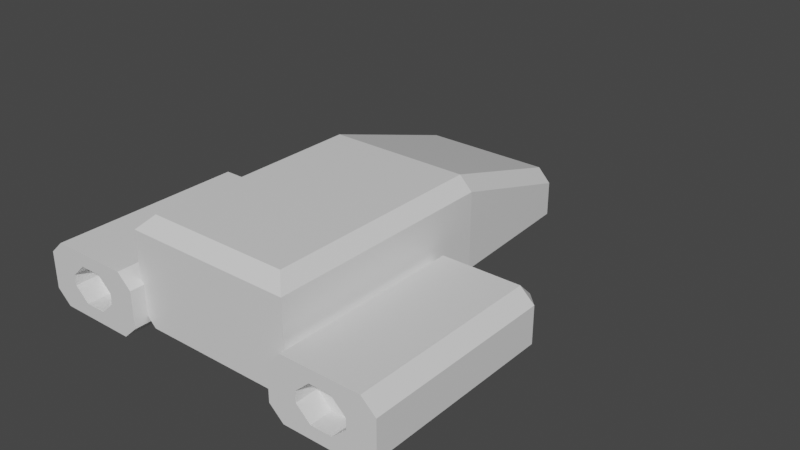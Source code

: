 # Source: ship.blend  (saved by Blender 2.90.8; exported with 4.5.12 LTS)
import bpy
from mathutils import Matrix  # noqa: F401  (used for matrix-valued properties, if any)

bpy.ops.wm.read_factory_settings(use_empty=True)
scene = bpy.context.scene
scene.name = 'Scene'

# ---- collections
col_collection = bpy.data.collections.new('Collection'); scene.collection.children.link(col_collection)
col_procedural = bpy.data.collections.new('Procedural'); scene.collection.children.link(col_procedural)

# ---- materials (node trees are filled in below, after node groups)
mat_ship = bpy.data.materials.new('Ship')
mat_ship.alpha_threshold = 0.0
mat_ship.use_transparent_shadow = False
mat_ship.line_color = (0.0, 0.0, 0.0, 1.0)

# ---- material node trees
mat_ship.use_nodes = True; mat_ship.node_tree.nodes.clear()
_N = mat_ship.node_tree.nodes; _L = mat_ship.node_tree.links
n0 = _N.new('ShaderNodeOutputMaterial'); n0.name = 'Material Output'; n0.location = (300, 300)
n1 = _N.new('ShaderNodeBsdfPrincipled'); n1.name = 'Principled BSDF'; n1.location = (10, 300)
n1.distribution = 'GGX'
n1.subsurface_method = 'BURLEY'
n1.inputs[2].default_value = 0.4
n1.inputs[3].default_value = 1.45
n1.inputs[27].default_value = (0.0, 0.0, 0.0, 1.0)
n1.inputs[28].default_value = 1.0
_L.new(n1.outputs[0], n0.inputs[0])
n0.is_active_output = True

# ---- world
world_world = bpy.data.worlds.new('World'); scene.world = world_world
world_world.use_nodes = True; world_world.node_tree.nodes.clear()
_N = world_world.node_tree.nodes; _L = world_world.node_tree.links
n0 = _N.new('ShaderNodeOutputWorld'); n0.name = 'World Output'; n0.location = (300, 300)
n1 = _N.new('ShaderNodeBackground'); n1.name = 'Background'; n1.location = (10, 300)
n1.inputs[0].default_value = (0.05088, 0.05088, 0.05088, 1.0)
_L.new(n1.outputs[0], n0.inputs[0])
n0.is_active_output = True
world_world.color = (0.05088, 0.05088, 0.05088)
world_world.use_sun_shadow = False
world_world.sun_shadow_jitter_overblur = 0.0

# ---- meshes
me_cube_001 = bpy.data.meshes.new('Cube.001')
me_cube_001.from_pydata([(2.492, -0.008287, 0.1193), (2.492, -0.008287, -0.1254), (2.025, -0.008287, -0.5681), (2.293, -0.008287, -0.8152), (2.025, -0.008287, -0.3725), (2.293, -0.008287, -0.1254), (1.758, 3.605, -1.06), (1.492, 3.605, -0.8131), (1.732, 3.845, -0.8199), (1.758, 3.605, 0.1193), (1.732, 3.845, -0.1207), (1.492, 3.605, -0.1275), (2.958, -0.008287, -0.5681), (2.691, -0.008287, -0.8152), (2.691, -0.008287, -0.1254), (2.958, -0.008287, -0.3725), (3.252, 3.845, -0.8199), (3.492, 3.605, -0.8131), (3.225, 3.605, -1.06), (3.252, 3.845, -0.1207), (3.225, 3.605, 0.1193), (3.492, 3.605, -0.1275), (1.324, 0.2596, -0.8596), (1.565, 0.2596, -0.6196), (1.324, 4.61, -0.8596), (1.565, 4.586, -0.6196), (1.43, 7.172, -0.6196), (1.19, 7.171, -0.8596), (1.178, 7.411, -0.6196), (1.178, 7.411, -0.06671), (1.189, 7.182, 0.2444), (1.43, 7.172, 0.003637), (1.492, -0.008287, -0.1278), (1.759, -0.008287, 0.1193), (3.492, -0.008287, -0.8128), (3.224, -0.008287, -1.06), (1.759, -0.008287, -1.06), (1.492, -0.008287, -0.8128), (3.224, -0.008287, 0.1193), (3.492, -0.008287, -0.1278), (2.291, 0.4228, -0.1254), (2.025, 0.4228, -0.3722), (2.692, 0.4228, -0.8152), (2.958, 0.4228, -0.5684), (2.025, 0.4228, -0.5684), (2.291, 0.4228, -0.8152), (2.958, 0.4228, -0.3722), (2.692, 0.4228, -0.1254), (1.565, 0.2596, 0.8062), (1.325, 0.4996, 1.049), (1.565, 4.586, 0.8058), (1.325, 4.586, 1.049), (-2.293, -0.008287, -0.8152), (-2.025, -0.008287, -0.5681), (-2.293, -0.008287, -0.1254), (-2.025, -0.008287, -0.3725), (-1.758, 3.605, -1.06), (-1.732, 3.845, -0.8199), (-1.492, 3.605, -0.8131), (-1.758, 3.605, 0.1193), (-1.492, 3.605, -0.1275), (-1.732, 3.845, -0.1207), (-2.691, -0.008287, -0.8152), (-2.958, -0.008287, -0.5681), (-2.958, -0.008287, -0.3725), (-2.691, -0.008287, -0.1254), (-3.252, 3.845, -0.8199), (-3.225, 3.605, -1.06), (-3.492, 3.605, -0.8131), (-3.252, 3.845, -0.1207), (-3.492, 3.605, -0.1275), (-3.225, 3.605, 0.1193), (-1.565, 0.2596, -0.6196), (-1.324, 0.2596, -0.8596), (-1.565, 4.586, -0.6196), (-1.324, 4.61, -0.8596), (-1.43, 7.172, -0.6196), (-1.178, 7.411, -0.6196), (-1.19, 7.171, -0.8596), (-1.178, 7.411, -0.06671), (-1.43, 7.172, 0.003637), (-1.189, 7.182, 0.2444), (-1.759, -0.008287, 0.1193), (-1.492, -0.008287, -0.1278), (-3.224, -0.008287, -1.06), (-3.492, -0.008287, -0.8128), (-1.492, -0.008287, -0.8128), (-1.759, -0.008287, -1.06), (-3.492, -0.008287, -0.1278), (-3.224, -0.008287, 0.1193), (-2.025, 0.4228, -0.3722), (-2.291, 0.4228, -0.1254), (-2.958, 0.4228, -0.5684), (-2.692, 0.4228, -0.8152), (-2.291, 0.4228, -0.8152), (-2.025, 0.4228, -0.5684), (-2.692, 0.4228, -0.1254), (-2.958, 0.4228, -0.3722), (-1.325, 0.4996, 1.049), (-1.565, 0.2596, 0.8062), (-1.325, 4.586, 1.049), (-1.565, 4.586, 0.8058)], [], [(10, 16, 8), (32, 7, 37), (29, 26, 28), (81, 51, 30), (61, 71, 59), (53, 90, 95), (100, 49, 51), (58, 83, 86), (25, 31, 50), (15, 43, 12), (88, 68, 85), (21, 34, 17), (76, 79, 77), (45, 42, 40), (29, 77, 79), (24, 22, 73), (5, 0, 33), (44, 4, 2), (9, 33, 0), (66, 61, 57), (73, 22, 99), (59, 89, 82), (94, 95, 90), (1, 40, 47), (56, 84, 67), (6, 16, 18), (80, 74, 101), (30, 79, 81), (58, 61, 60), (54, 55, 82), (92, 64, 63), (13, 45, 3), (6, 35, 36), (6, 7, 8), (9, 10, 11), (16, 17, 18), (19, 20, 21), (26, 27, 28), (29, 30, 31), (56, 57, 58), (59, 60, 61), (66, 67, 68), (69, 70, 71), (76, 77, 78), (79, 80, 81), (6, 37, 7), (9, 32, 33), (72, 101, 74), (66, 70, 69), (50, 23, 25), (18, 34, 35), (20, 39, 21), (45, 2, 3), (22, 25, 23), (20, 10, 9), (50, 49, 48), (93, 52, 94), (26, 24, 27), (30, 50, 31), (96, 54, 65), (12, 42, 13), (40, 4, 41), (47, 15, 14), (86, 56, 58), (83, 59, 82), (66, 56, 67), (98, 48, 49), (21, 16, 19), (85, 67, 84), (88, 71, 70), (53, 94, 52), (74, 73, 72), (98, 101, 99), (28, 78, 77), (75, 76, 78), (101, 81, 80), (8, 11, 10), (63, 84, 62), (13, 3, 36), (93, 63, 62), (55, 91, 90), (64, 96, 65), (10, 19, 16), (32, 11, 7), (29, 31, 26), (81, 100, 51), (61, 69, 71), (53, 55, 90), (100, 98, 49), (58, 60, 83), (25, 26, 31), (15, 46, 43), (88, 70, 68), (21, 39, 34), (76, 80, 79), (42, 43, 46), (46, 47, 42), (47, 40, 42), (40, 41, 44), (44, 45, 40), (29, 28, 77), (73, 75, 24), (75, 78, 24), (78, 27, 24), (5, 1, 0), (44, 41, 4), (38, 20, 0), (20, 9, 0), (66, 69, 61), (23, 48, 22), (48, 99, 22), (99, 72, 73), (59, 71, 89), (90, 91, 94), (91, 96, 94), (96, 97, 92), (92, 93, 96), (93, 94, 96), (47, 14, 1), (1, 5, 40), (56, 87, 84), (6, 8, 16), (80, 76, 74), (30, 29, 79), (58, 57, 61), (84, 87, 52), (87, 86, 53), (52, 87, 53), (86, 83, 55), (83, 82, 55), (82, 89, 65), (89, 88, 64), (65, 89, 64), (88, 85, 63), (88, 63, 64), (52, 62, 84), (55, 53, 86), (82, 65, 54), (92, 97, 64), (13, 42, 45), (6, 18, 35), (6, 36, 37), (9, 11, 32), (72, 99, 101), (66, 68, 70), (50, 48, 23), (18, 17, 34), (20, 38, 39), (45, 44, 2), (22, 24, 25), (20, 19, 10), (50, 51, 49), (93, 62, 52), (26, 25, 24), (30, 51, 50), (96, 91, 54), (12, 43, 42), (40, 5, 4), (47, 46, 15), (86, 87, 56), (83, 60, 59), (66, 57, 56), (98, 99, 48), (21, 17, 16), (85, 68, 67), (88, 89, 71), (53, 95, 94), (74, 75, 73), (98, 100, 101), (28, 27, 78), (75, 74, 76), (101, 100, 81), (8, 7, 11), (63, 85, 84), (32, 37, 2), (37, 36, 2), (36, 35, 13), (35, 34, 12), (13, 35, 12), (34, 39, 15), (39, 38, 15), (38, 0, 14), (0, 1, 14), (33, 32, 4), (4, 5, 33), (2, 4, 32), (38, 14, 15), (3, 2, 36), (34, 15, 12), (93, 92, 63), (55, 54, 91), (64, 97, 96)])
_uv = me_cube_001.uv_layers.new(name='UVMap')
_uv.uv.foreach_set('vector', [0.8649, 0.1251, 0.9221, 0.0005863, 0.9221, 0.1251, 0.0005863, 0.9122, 0.2965, 0.9683, 0.0005863, 0.9683, 0.5585, 0.8028, 0.587, 0.8481, 0.5585, 0.8481, 0.559, 0.4246, 0.3364, 0.2187, 0.559, 0.2298, 0.5499, 0.8181, 0.5221, 0.9404, 0.5221, 0.8202, 0.906, 0.8721, 0.8715, 0.8913, 0.8708, 0.8676, 0.0005863, 0.2187, 0.3353, 0.4357, 0.0005864, 0.4357, 0.5678, 0.1781, 0.8637, 0.122, 0.8637, 0.178, 0.6833, 0.7084, 0.6323, 0.9204, 0.5666, 0.7084, 0.3829, 0.9125, 0.4189, 0.9319, 0.3817, 0.9222, 0.0005863, 0.8549, 0.2965, 0.911, 0.0005863, 0.9109, 0.2965, 0.8537, 0.0005863, 0.7975, 0.2965, 0.7975, 0.9982, 0.7548, 0.9697, 0.8001, 0.9697, 0.7548, 0.9185, 0.7883, 0.8957, 0.8129, 0.8761, 0.749, 0.7325, 0.6201, 0.6872, 0.4272, 0.7325, 0.4272, 0.2104, 0.0005888, 0.5666, 0.0005863, 0.5666, 0.2175, 0.4155, 0.758, 0.3954, 0.7743, 0.3954, 0.7143, 0.2977, 0.9213, 0.3385, 0.9077, 0.3383, 0.9168, 0.8561, 0.3389, 0.5602, 0.3388, 0.5602, 0.2788, 0.5504, 0.8169, 0.4932, 0.6924, 0.5504, 0.6924, 0.3174, 0.5548, 0.5343, 0.5548, 0.2977, 0.6912, 0.8637, 0.0005863, 0.5678, 0.1207, 0.5678, 0.0006722, 0.4196, 0.8859, 0.4394, 0.8628, 0.4558, 0.8621, 0.3622, 0.8969, 0.3357, 0.8574, 0.3951, 0.8638, 0.0005864, 0.5548, 0.2965, 0.6749, 0.0005863, 0.675, 0.9135, 0.6295, 0.9413, 0.7518, 0.9135, 0.7496, 0.0005863, 0.4879, 0.2126, 0.4369, 0.2126, 0.5536, 0.9844, 0.7269, 0.9527, 0.5331, 0.9844, 0.5321, 0.9456, 0.4451, 0.9734, 0.5018, 0.9456, 0.5012, 0.3177, 0.7906, 0.338, 0.8125, 0.2977, 0.8343, 0.9886, 0.8554, 0.9488, 0.8762, 0.9479, 0.8671, 0.3687, 0.9321, 0.3231, 0.9743, 0.3504, 0.9286, 0.0005863, 0.7963, 0.2965, 0.6763, 0.2965, 0.7963, 0.9815, 0.3101, 0.9968, 0.3356, 0.969, 0.335, 0.9815, 0.4172, 0.969, 0.3923, 0.9968, 0.3917, 0.6104, 0.8697, 0.5826, 0.8702, 0.5979, 0.8447, 0.6104, 0.9269, 0.5979, 0.9518, 0.5826, 0.9264, 0.587, 0.8481, 0.5728, 0.872, 0.5585, 0.8481, 0.5585, 0.8028, 0.5715, 0.7739, 0.587, 0.7971, 0.9609, 0.4196, 0.9734, 0.4445, 0.9456, 0.4451, 0.9609, 0.5267, 0.9456, 0.5012, 0.9734, 0.5018, 0.9381, 0.3335, 0.9505, 0.3086, 0.9659, 0.3341, 0.9381, 0.3908, 0.9659, 0.3902, 0.9505, 0.4157, 0.9982, 0.7548, 0.9697, 0.7548, 0.984, 0.731, 0.9697, 0.8001, 0.9982, 0.8059, 0.9827, 0.829, 0.8488, 0.731, 0.8786, 0.4351, 0.8786, 0.731, 0.9283, 0.4254, 0.8986, 0.1295, 0.9284, 0.1295, 0.5669, 0.4369, 0.2126, 0.5536, 0.2126, 0.4369, 0.9381, 0.3335, 0.9659, 0.3902, 0.9381, 0.3908, 0.5666, 0.7084, 0.6833, 0.3541, 0.6833, 0.7084, 0.9959, 0.2959, 0.9661, -4.387e-05, 0.9959, -4.398e-05, 0.9352, 0.2959, 0.965, -4.434e-05, 0.9649, 0.2959, 0.3231, 0.9743, 0.3383, 0.9168, 0.3504, 0.9286, 0.769, 0.3404, 0.7363, 0.6943, 0.7412, 0.34, 0.4932, 0.8202, 0.521, 0.9425, 0.4932, 0.9404, 0.7707, 0.9696, 0.4349, 0.9748, 0.4172, 0.9455, 0.9524, 0.8088, 0.9169, 0.8593, 0.8914, 0.824, 0.7413, 0.9063, 0.7641, 0.6966, 0.769, 0.9066, 0.9903, 0.9734, 0.7707, 0.9696, 0.9913, 0.9455, 0.9621, 0.9318, 0.9194, 0.891, 0.9368, 0.8878, 0.3817, 0.9222, 0.388, 0.9739, 0.3687, 0.9321, 0.3357, 0.8574, 0.3385, 0.9077, 0.3027, 0.8955, 0.3951, 0.8638, 0.3829, 0.9125, 0.3719, 0.8998, 0.8797, 0.4351, 0.9095, 0.731, 0.8798, 0.731, 0.2965, 0.9993, 0.0005863, 0.9695, 0.2965, 0.9694, 0.6965, 0.921, 0.8188, 0.9488, 0.6986, 0.9488, 0.6926, 0.6479, 0.7206, 0.8846, 0.6926, 0.8649, 0.5826, 0.9264, 0.6104, 0.8697, 0.6104, 0.9269, 0.8637, 0.2091, 0.5678, 0.1793, 0.8637, 0.1792, 0.8676, 0.1295, 0.8973, 0.4254, 0.8676, 0.4254, 0.906, 0.8721, 0.8914, 0.824, 0.9169, 0.8593, 0.7702, 0.5523, 0.8029, 0.9063, 0.7751, 0.9066, 0.8268, 0.8965, 0.832, 0.5607, 0.8561, 0.9142, 0.9413, 0.6251, 0.9135, 0.4312, 0.9413, 0.4322, 0.798, 0.55, 0.7751, 0.3404, 0.8029, 0.34, 0.832, 0.5607, 0.8282, 0.3411, 0.8561, 0.34, 0.969, 0.335, 0.9968, 0.3917, 0.969, 0.3923, 0.354, 0.7361, 0.3942, 0.7143, 0.3742, 0.758, 0.4719, 0.7906, 0.4719, 0.758, 0.492, 0.7143, 0.9524, 0.8088, 0.9479, 0.8671, 0.935, 0.8584, 0.9071, 0.8814, 0.901, 0.9305, 0.8715, 0.8913, 0.9488, 0.8762, 0.9621, 0.9318, 0.9368, 0.8878, 0.8649, 0.1251, 0.8649, 0.0005863, 0.9221, 0.0005863, 0.0005863, 0.9122, 0.2965, 0.9121, 0.2965, 0.9683, 0.5585, 0.8028, 0.587, 0.7971, 0.587, 0.8481, 0.559, 0.4246, 0.3364, 0.4357, 0.3364, 0.2187, 0.5499, 0.8181, 0.5499, 0.9425, 0.5221, 0.9404, 0.906, 0.8721, 0.9071, 0.8814, 0.8715, 0.8913, 0.0005863, 0.2187, 0.3353, 0.2187, 0.3353, 0.4357, 0.5678, 0.1781, 0.5678, 0.1219, 0.8637, 0.122, 0.6833, 0.7084, 0.6833, 0.9204, 0.6323, 0.9204, 0.3829, 0.9125, 0.4189, 0.9071, 0.4189, 0.9319, 0.0005863, 0.8549, 0.2965, 0.8548, 0.2965, 0.911, 0.2965, 0.8537, 0.0005863, 0.8536, 0.0005863, 0.7975, 0.9982, 0.7548, 0.9982, 0.8059, 0.9697, 0.8001, 0.8957, 0.8129, 0.8653, 0.8152, 0.8533, 0.804, 0.8533, 0.804, 0.8533, 0.7736, 0.8957, 0.8129, 0.8533, 0.7736, 0.8761, 0.749, 0.8957, 0.8129, 0.8761, 0.749, 0.9064, 0.7467, 0.9185, 0.7579, 0.9185, 0.7579, 0.9185, 0.7883, 0.8761, 0.749, 0.7325, 0.6201, 0.6872, 0.6201, 0.6872, 0.4272, 0.5666, 0.2175, 0.2104, 0.2175, 0.2104, 0.0005888, 0.2104, 0.2175, 0.0005863, 0.2065, 0.2104, 0.0005888, 0.0005863, 0.2065, 0.0005864, 0.01156, 0.2104, 0.0005888, 0.4155, 0.758, 0.4155, 0.7743, 0.3954, 0.7743, 0.2977, 0.9213, 0.3027, 0.8955, 0.3385, 0.9077, 0.5602, 0.2188, 0.8561, 0.2187, 0.5602, 0.2788, 0.8561, 0.2187, 0.8561, 0.3389, 0.5602, 0.2788, 0.5504, 0.8169, 0.4932, 0.8169, 0.4932, 0.6924, 0.554, 0.5745, 0.554, 0.6912, 0.5343, 0.5548, 0.554, 0.6912, 0.2977, 0.6912, 0.5343, 0.5548, 0.2977, 0.6912, 0.2977, 0.5745, 0.3174, 0.5548, 0.8637, 0.0005863, 0.8637, 0.1208, 0.5678, 0.1207, 0.4558, 0.8621, 0.4774, 0.8836, 0.4196, 0.8859, 0.4774, 0.8836, 0.4787, 0.9171, 0.4196, 0.8859, 0.4787, 0.9171, 0.459, 0.9402, 0.4425, 0.9409, 0.4425, 0.9409, 0.421, 0.9194, 0.4787, 0.9171, 0.421, 0.9194, 0.4196, 0.8859, 0.4787, 0.9171, 0.3951, 0.8638, 0.3719, 0.8998, 0.3622, 0.8969, 0.3622, 0.8969, 0.3514, 0.8981, 0.3357, 0.8574, 0.0005864, 0.5548, 0.2965, 0.5549, 0.2965, 0.6749, 0.9135, 0.6295, 0.9413, 0.6273, 0.9413, 0.7518, 0.0005863, 0.4879, 0.0005863, 0.4369, 0.2126, 0.4369, 0.9844, 0.7269, 0.9527, 0.7259, 0.9527, 0.5331, 0.9456, 0.4451, 0.9734, 0.4445, 0.9734, 0.5018, 0.3942, 0.7143, 0.3942, 0.8343, 0.3742, 0.7906, 0.3942, 0.8343, 0.374, 0.8562, 0.354, 0.8125, 0.3742, 0.7906, 0.3942, 0.8343, 0.354, 0.8125, 0.374, 0.8562, 0.3179, 0.8562, 0.338, 0.8125, 0.3179, 0.8562, 0.2977, 0.8343, 0.338, 0.8125, 0.2977, 0.8343, 0.2977, 0.7143, 0.3177, 0.758, 0.2977, 0.7143, 0.3179, 0.6924, 0.338, 0.7361, 0.3177, 0.758, 0.2977, 0.7143, 0.338, 0.7361, 0.3179, 0.6924, 0.374, 0.6924, 0.354, 0.7361, 0.3179, 0.6924, 0.354, 0.7361, 0.338, 0.7361, 0.3742, 0.7906, 0.3742, 0.758, 0.3942, 0.7143, 0.338, 0.8125, 0.354, 0.8125, 0.374, 0.8562, 0.2977, 0.8343, 0.3177, 0.758, 0.3177, 0.7906, 0.9886, 0.8554, 0.9886, 0.8827, 0.9488, 0.8762, 0.3687, 0.9321, 0.388, 0.9739, 0.3231, 0.9743, 0.0005863, 0.7963, 0.0005863, 0.6762, 0.2965, 0.6763, 0.8488, 0.731, 0.8488, 0.4351, 0.8786, 0.4351, 0.9283, 0.4254, 0.8986, 0.4254, 0.8986, 0.1295, 0.5669, 0.4369, 0.5669, 0.5537, 0.2126, 0.5536, 0.9381, 0.3335, 0.9659, 0.3341, 0.9659, 0.3902, 0.5666, 0.7084, 0.5665, 0.3541, 0.6833, 0.3541, 0.9959, 0.2959, 0.9661, 0.2959, 0.9661, -4.387e-05, 0.9352, 0.2959, 0.9351, -4.434e-05, 0.965, -4.434e-05, 0.3231, 0.9743, 0.2977, 0.9213, 0.3383, 0.9168, 0.769, 0.3404, 0.7641, 0.6966, 0.7363, 0.6943, 0.4932, 0.8202, 0.521, 0.8181, 0.521, 0.9425, 0.7707, 0.9696, 0.7688, 0.9976, 0.4349, 0.9748, 0.9524, 0.8088, 0.935, 0.8584, 0.9169, 0.8593, 0.7413, 0.9063, 0.7363, 0.6943, 0.7641, 0.6966, 0.9903, 0.9734, 0.7688, 0.9976, 0.7707, 0.9696, 0.9621, 0.9318, 0.901, 0.9305, 0.9194, 0.891, 0.3817, 0.9222, 0.4189, 0.9319, 0.388, 0.9739, 0.3357, 0.8574, 0.3514, 0.8981, 0.3385, 0.9077, 0.3951, 0.8638, 0.4189, 0.9071, 0.3829, 0.9125, 0.8797, 0.4351, 0.9096, 0.4351, 0.9095, 0.731, 0.2965, 0.9993, 0.0005863, 0.9992, 0.0005863, 0.9695, 0.6965, 0.921, 0.821, 0.921, 0.8188, 0.9488, 0.6926, 0.6479, 0.7206, 0.6282, 0.7206, 0.8846, 0.5826, 0.9264, 0.5826, 0.8702, 0.6104, 0.8697, 0.8637, 0.2091, 0.5678, 0.209, 0.5678, 0.1793, 0.8676, 0.1295, 0.8974, 0.1295, 0.8973, 0.4254, 0.906, 0.8721, 0.8708, 0.8676, 0.8914, 0.824, 0.7702, 0.5523, 0.798, 0.55, 0.8029, 0.9063, 0.8268, 0.8965, 0.8041, 0.5626, 0.832, 0.5607, 0.9413, 0.6251, 0.9135, 0.6261, 0.9135, 0.4312, 0.798, 0.55, 0.7702, 0.5523, 0.7751, 0.3404, 0.832, 0.5607, 0.8041, 0.5626, 0.8282, 0.3411, 0.969, 0.335, 0.9968, 0.3356, 0.9968, 0.3917, 0.354, 0.7361, 0.374, 0.6924, 0.3942, 0.7143, 0.4157, 0.6924, 0.4718, 0.6924, 0.4517, 0.7361, 0.4718, 0.6924, 0.492, 0.7143, 0.4517, 0.7361, 0.492, 0.7143, 0.492, 0.8343, 0.4719, 0.7906, 0.492, 0.8343, 0.4718, 0.8562, 0.4517, 0.8125, 0.4719, 0.7906, 0.492, 0.8343, 0.4517, 0.8125, 0.4718, 0.8562, 0.4157, 0.8562, 0.4357, 0.8125, 0.4157, 0.8562, 0.3954, 0.8343, 0.4357, 0.8125, 0.3954, 0.8343, 0.3954, 0.7743, 0.4155, 0.7906, 0.3954, 0.7743, 0.4155, 0.7743, 0.4155, 0.7906, 0.3954, 0.7143, 0.4157, 0.6924, 0.4357, 0.7361, 0.4357, 0.7361, 0.4155, 0.758, 0.3954, 0.7143, 0.4517, 0.7361, 0.4357, 0.7361, 0.4157, 0.6924, 0.3954, 0.8343, 0.4155, 0.7906, 0.4357, 0.8125, 0.4719, 0.758, 0.4517, 0.7361, 0.492, 0.7143, 0.4718, 0.8562, 0.4357, 0.8125, 0.4517, 0.8125, 0.9524, 0.8088, 0.9886, 0.8554, 0.9479, 0.8671, 0.9071, 0.8814, 0.9194, 0.891, 0.901, 0.9305, 0.9488, 0.8762, 0.9886, 0.8827, 0.9621, 0.9318])
me_cube_001.materials.append(mat_ship)
me_cube_001.use_remesh_fix_poles = True
me_cube_001.use_remesh_preserve_attributes = False
me_cube_001.use_mirror_vertex_groups = False
me_cube_001.update()
me_cube = bpy.data.meshes.new('Cube')
me_cube.from_pydata([(2.025, -0.008287, -0.8152), (2.025, -0.008287, -0.1254), (1.492, 3.845, -1.06), (1.492, 3.845, 0.1193), (2.958, -0.008287, -0.8152), (2.958, -0.008287, -0.1254), (3.492, 3.845, -1.06), (3.492, 3.845, 0.1193), (2.025, -0.008287, -0.4703), (1.492, 3.845, -0.4703), (3.492, 3.845, -0.4703), (2.958, -0.008287, -0.4703), (1.565, 0.2596, -0.8596), (1.565, 4.586, -0.8596), (1.418, 7.411, -0.8596), (1.418, 7.411, 0.1733), (0.0, 0.2596, -0.8596), (0.0, 4.737, -0.8596), (0.0, 7.411, -0.8596), (0.0, 7.411, 0.1733), (1.565, 4.586, 0.1261), (1.565, 0.2596, 0.1261), (1.418, 7.411, -0.2963), (0.0, 7.411, -0.2963), (0.0, 0.2596, 0.1261), (1.492, -0.008287, -0.4703), (1.492, -0.008287, 0.1193), (3.492, -0.008287, -0.4703), (3.492, -0.008287, -1.06), (1.492, -0.008287, -1.06), (3.492, -0.008287, 0.1193), (2.958, 0.4228, -0.4703), (2.025, 0.4228, -0.4703), (2.025, 0.4228, -0.1254), (2.958, 0.4228, -0.8152), (2.025, 0.4228, -0.8152), (2.958, 0.4228, -0.1254), (2.492, 3.845, -1.06), (2.492, 3.845, 0.1193), (2.492, -0.008287, -1.06), (2.492, -0.008287, 0.1193), (2.492, 3.845, -0.4703), (2.492, -0.008287, -0.8152), (2.492, -0.008287, -0.1254), (2.492, 0.4228, -0.4703), (2.492, 0.4228, -0.8152), (2.492, 0.4228, -0.1254), (0.0, 0.2596, 1.049), (1.565, 0.2596, 1.049), (1.565, 4.586, 1.049), (0.0, 4.586, 1.049)], [], [(25, 26, 3, 9), (41, 38, 7, 10), (10, 7, 30, 27), (42, 4, 34, 45), (37, 6, 28, 39), (38, 3, 26, 40), (8, 0, 35, 32), (6, 10, 27, 28), (37, 41, 10, 6), (29, 25, 9, 2), (16, 17, 13, 12), (21, 20, 49, 48), (24, 21, 48, 47), (20, 13, 14, 22), (50, 49, 15, 19), (22, 23, 19, 15), (13, 17, 18, 14), (14, 18, 23, 22), (49, 20, 22, 15), (16, 12, 21, 24), (12, 13, 20, 21), (8, 1, 26, 25), (11, 4, 28, 27), (42, 0, 29, 39), (43, 5, 30, 40), (0, 8, 25, 29), (5, 11, 27, 30), (44, 46, 33, 32), (45, 44, 32, 35), (1, 8, 32, 33), (11, 5, 36, 31), (43, 1, 33, 46), (4, 11, 31, 34), (5, 43, 46, 36), (34, 31, 44, 45), (31, 36, 46, 44), (1, 43, 40, 26), (4, 42, 39, 28), (2, 9, 41, 37), (7, 38, 40, 30), (2, 37, 39, 29), (0, 42, 45, 35), (9, 3, 38, 41), (50, 47, 48, 49)])
_uv = me_cube.uv_layers.new(name='UVMap')
_uv.uv.foreach_set('vector', [0.4793, 0.5382, 0.4793, 0.5943, 0.1124, 0.5943, 0.1124, 0.5382, 0.05629, 0.6895, 0.1124, 0.6895, 0.1124, 0.7848, 0.05629, 0.7848, 0.1124, 0.8409, 0.1124, 0.7848, 0.4793, 0.7848, 0.4793, 0.8409, 0.9998, 0.681, 0.9998, 0.7254, 0.9588, 0.7254, 0.9588, 0.681, 0.9585, 0.6895, 0.9585, 0.7848, 0.5916, 0.7848, 0.5916, 0.6895, 0.1124, 0.6895, 0.1124, 0.5943, 0.4793, 0.5943, 0.4793, 0.6895, 0.9998, 0.6037, 0.9998, 0.6366, 0.9588, 0.6366, 0.9588, 0.6037, 0.1124, 0.897, 0.1124, 0.8409, 0.4793, 0.8409, 0.4793, 0.897, 0.0001502, 0.6895, 0.05629, 0.6895, 0.05629, 0.7848, 0.0001503, 0.7848, 0.4793, 0.4821, 0.4793, 0.5382, 0.1124, 0.5382, 0.1124, 0.4821, 0.8149, 0.4818, 0.3877, 0.4787, 0.4051, 0.3306, 0.8156, 0.3316, 0.8157, 0.2373, 0.4043, 0.2373, 0.4036, 0.1495, 0.8157, 0.1492, 0.9652, 0.2374, 0.8157, 0.2373, 0.8157, 0.1492, 0.9652, 0.1492, 0.4043, 0.2373, 0.4051, 0.3306, 0.137, 0.3355, 0.1361, 0.2816, 0.3504, 0.01025, 0.4036, 0.1495, 0.1354, 0.2369, 0.08725, 0.1108, 0.1361, 0.2816, 0.0008534, 0.2838, 0.0001501, 0.239, 0.1354, 0.2369, 0.4051, 0.3306, 0.3877, 0.4787, 0.1327, 0.4706, 0.137, 0.3355, 0.137, 0.3355, 0.001699, 0.3376, 0.0008534, 0.2838, 0.1361, 0.2816, 0.4036, 0.1495, 0.4043, 0.2373, 0.1361, 0.2816, 0.1354, 0.2369, 0.9652, 0.3316, 0.8156, 0.3316, 0.8157, 0.2373, 0.9652, 0.2374, 0.8156, 0.3316, 0.4051, 0.3306, 0.4043, 0.2373, 0.8157, 0.2373, 0.5355, 0.6451, 0.5026, 0.6451, 0.4793, 0.5943, 0.5355, 0.5943, 0.5355, 0.734, 0.5683, 0.734, 0.5916, 0.7848, 0.5355, 0.7848, 0.5683, 0.6895, 0.5683, 0.6451, 0.5916, 0.5943, 0.5916, 0.6895, 0.5026, 0.6895, 0.5026, 0.734, 0.4793, 0.7848, 0.4793, 0.6895, 0.5683, 0.6451, 0.5355, 0.6451, 0.5355, 0.5943, 0.5916, 0.5943, 0.5026, 0.734, 0.5355, 0.734, 0.5355, 0.7848, 0.4793, 0.7848, 0.04457, 0.9302, 0.04457, 0.8973, 0.08899, 0.8973, 0.08899, 0.9302, 0.04457, 0.963, 0.04457, 0.9302, 0.08899, 0.9302, 0.08899, 0.963, 0.9998, 0.5709, 0.9998, 0.6037, 0.9588, 0.6037, 0.9588, 0.5709, 0.9998, 0.7583, 0.9998, 0.7911, 0.9588, 0.7911, 0.9588, 0.7583, 0.9998, 0.5265, 0.9998, 0.5709, 0.9588, 0.5709, 0.9588, 0.5265, 0.9998, 0.7254, 0.9998, 0.7583, 0.9588, 0.7583, 0.9588, 0.7254, 0.9998, 0.4821, 0.9998, 0.5265, 0.9588, 0.5265, 0.9588, 0.4821, 0.0001501, 0.963, 0.0001501, 0.9302, 0.04457, 0.9302, 0.04457, 0.963, 0.0001501, 0.9302, 0.0001501, 0.8973, 0.04457, 0.8973, 0.04457, 0.9302, 0.5026, 0.6451, 0.5026, 0.6895, 0.4793, 0.6895, 0.4793, 0.5943, 0.5683, 0.734, 0.5683, 0.6895, 0.5916, 0.6895, 0.5916, 0.7848, 0.0001501, 0.5943, 0.05629, 0.5943, 0.05629, 0.6895, 0.0001502, 0.6895, 0.1124, 0.7848, 0.1124, 0.6895, 0.4793, 0.6895, 0.4793, 0.7848, 0.9585, 0.5943, 0.9585, 0.6895, 0.5916, 0.6895, 0.5916, 0.5943, 0.9998, 0.6366, 0.9998, 0.681, 0.9588, 0.681, 0.9588, 0.6366, 0.05629, 0.5943, 0.1124, 0.5943, 0.1124, 0.6895, 0.05629, 0.6895, 0.4035, 0.0004556, 0.8156, 0.0001501, 0.8157, 0.1492, 0.4036, 0.1495])
me_cube.materials.append(mat_ship)
me_cube.use_remesh_fix_poles = True
me_cube.use_remesh_preserve_attributes = False
me_cube.use_mirror_vertex_groups = False
me_cube.update()

# ---- objects
ob_ship = bpy.data.objects.new('Ship', me_cube_001)
ob_proceduralship = bpy.data.objects.new('ProceduralShip', me_cube)

# ---- transforms, parenting, visibility, modifiers, constraints
ob_ship.location = (0.0, -1.904, 0.6531)
ob_ship.lineart.crease_threshold = 0.0
_vg = ob_ship.vertex_groups.new(name='Egdes')
ob_proceduralship.location = (0.0, -1.904, 0.6531)
ob_proceduralship.lineart.crease_threshold = 0.0
_vg = ob_proceduralship.vertex_groups.new(name='Egdes')
for _i, _w in zip([0, 1, 2, 3, 4, 5, 6, 7, 9, 10, 12, 13, 14, 15, 18, 19, 22, 26, 28, 29, 30, 33, 34, 35, 36, 37, 38, 47, 48, 49], [1.0, 1.0, 1.0, 1.0, 1.0, 1.0, 1.0, 1.0, 1.0, 1.0, 1.0, 1.0, 1.0, 1.0, 1.0, 1.0, 1.0, 1.0, 1.0, 1.0, 1.0, 1.0, 1.0, 1.0, 1.0, 0.5, 0.5, 1.0, 1.0, 1.0]): _vg.add([_i], _w, 'REPLACE')
_m = ob_proceduralship.modifiers.new('Mirror', 'MIRROR')
_m = ob_proceduralship.modifiers.new('Bevel', 'BEVEL')
_m.width = 0.24
_m.width_pct = 0.24
_m.limit_method = 'VGROUP'
_m.vertex_group = 'Egdes'
_m.use_clamp_overlap = False
_m = ob_proceduralship.modifiers.new('Decimate', 'DECIMATE')
_m.decimate_type = 'DISSOLVE'
_m.angle_limit = 0.03491
_m = ob_proceduralship.modifiers.new('Triangulate', 'TRIANGULATE')

# ---- collection membership
col_collection.objects.link(ob_ship)
col_procedural.objects.link(ob_proceduralship)
def _layer_coll(name, lc=None):
    lc = lc or bpy.context.view_layer.layer_collection
    for c in lc.children:
        if c.name == name: return c
        r = _layer_coll(name, c)
        if r: return r
_layer_coll('Procedural').exclude = True

# ---- scene / render settings (as saved in the file)
scene.frame_start = 1; scene.frame_end = 250; scene.frame_set(1)
scene.render.engine = 'BLENDER_EEVEE_NEXT'
scene.cycles.use_denoising = False
scene.cycles.samples = 128
scene.cycles.sampling_pattern = 'TABULATED_SOBOL'
scene.cycles.use_adaptive_sampling = False
scene.cycles.use_light_tree = False
scene.view_settings.view_transform = 'Filmic'
bpy.context.view_layer.update()

# ---- added for rendering (the .blend has no active camera and no usable light): camera, sun
cam_auto = bpy.data.cameras.new('AutoCamera')
cam_auto.lens = 50.0
cam_auto.sensor_width = 36.0
cam_auto.clip_end = 1000.0
ob_auto_camera = bpy.data.objects.new('AutoCamera', cam_auto)
scene.collection.objects.link(ob_auto_camera)
ob_auto_camera.location = (11.0772, -10.5433, 9.18308)
ob_auto_camera.rotation_euler = (1.09748, -7.21219e-08, 0.694738)
scene.camera = ob_auto_camera
light_auto_sun = bpy.data.lights.new('AutoSun', 'SUN')
light_auto_sun.energy = 3.0
light_auto_sun.angle = 0.0523599
ob_auto_sun = bpy.data.objects.new('AutoSun', light_auto_sun)
scene.collection.objects.link(ob_auto_sun)
ob_auto_sun.rotation_euler = (0.872665, 0.174533, 0.523599)
bpy.context.view_layer.update()
